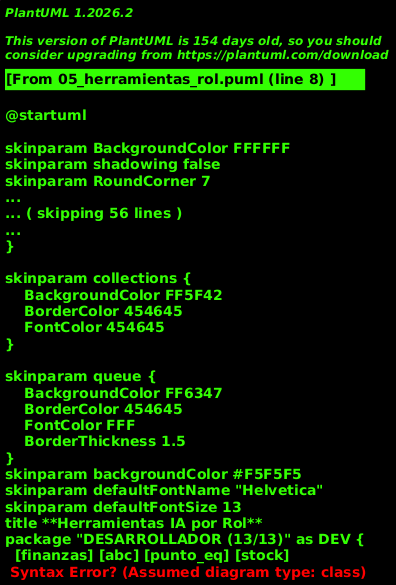

The diagram above was rendered by PlantUML. Its source (embedded in the PNG):
@startuml
!theme vibrant
skinparam backgroundColor #F5F5F5
skinparam defaultFontName "Helvetica"
skinparam defaultFontSize 13
title **Herramientas IA por Rol**
package "DESARROLLADOR (13/13)" as DEV {
  [finanzas] [abc] [punto_eq] [stock]
  [predicciones] [ofertas] [rotacion] [gastos]
  [eoq] [ventas_hoy] [top_productos] [dashboard]
  [busqueda]
}
package "ADMINISTRADOR (11/13)" as ADMIN {
  [finanzas] [abc] [punto_eq] [stock]
  [predicciones] [ofertas] [rotacion] [gastos]
  [eoq] [dashboard] [busqueda]
}
package "SUPERVISOR (8/13)" as SUP {
  [finanzas] [abc] [stock] [predicciones]
  [rotacion] [gastos] [dashboard] [busqueda]
}
package "VENDEDOR (5/13)" as VEND {
  [stock] [ofertas] [ventas_hoy]
  [top_productos] [busqueda]
}
package "CLIENTE (1/13)" as CLI {
  [busqueda]
}
DEV --> ADMIN : hereda
ADMIN --> SUP : hereda
SUP --> VEND : hereda
VEND --> CLI : hereda
@enduml